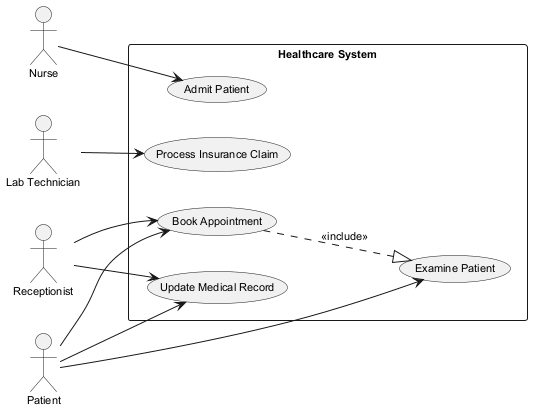

The diagram above was rendered by PlantUML. Its source (embedded in the PNG):
@startuml
skinparam monochrome true
skinparam defaultFontSize 11
left to right direction
actor "Receptionist" as Receptionist
actor "Nurse" as Nurse
actor "Lab Technician" as LabTechnician
actor "Patient" as Patient
rectangle "Healthcare System" {
  usecase "Process Insurance Claim" as UC_ProcessInsuranceClaim
  usecase "Examine Patient" as UC_ExaminePatient
  usecase "Admit Patient" as UC_AdmitPatient
  usecase "Update Medical Record" as UC_UpdateMedicalRecord
  usecase "Book Appointment" as UC_BookAppointment
}
Receptionist --> UC_BookAppointment
Receptionist --> UC_UpdateMedicalRecord
Nurse --> UC_AdmitPatient
LabTechnician --> UC_ProcessInsuranceClaim
Patient --> UC_UpdateMedicalRecord
Patient --> UC_ExaminePatient
Patient --> UC_BookAppointment
UC_BookAppointment ..|> UC_ExaminePatient : <<include>>
@enduml